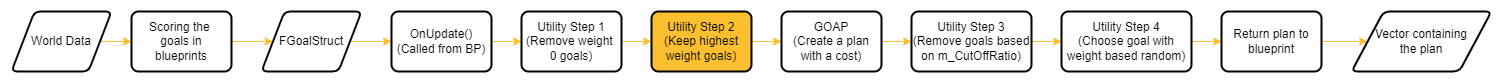

The diagram above was exported from draw.io. Its source (the exported page's mxGraphModel, read from the mxfile embedded in the PNG):
<mxGraphModel dx="1038" dy="489" grid="0" gridSize="10" guides="1" tooltips="1" connect="1" arrows="1" fold="1" page="1" pageScale="1" pageWidth="2000" pageHeight="300" background="#3C3C3C" math="0" shadow="0">
  <root>
    <mxCell id="WIyWlLk6GJQsqaUBKTNV-0" />
    <mxCell id="WIyWlLk6GJQsqaUBKTNV-1" parent="WIyWlLk6GJQsqaUBKTNV-0" />
    <mxCell id="iGp7foHyNiKy61N9Hm8i-3" style="edgeStyle=orthogonalEdgeStyle;rounded=0;orthogonalLoop=1;jettySize=auto;html=1;exitX=1;exitY=0.5;exitDx=0;exitDy=0;strokeColor=#FCBF30;" parent="WIyWlLk6GJQsqaUBKTNV-1" source="iGp7foHyNiKy61N9Hm8i-1" target="iGp7foHyNiKy61N9Hm8i-2" edge="1">
      <mxGeometry relative="1" as="geometry" />
    </mxCell>
    <mxCell id="iGp7foHyNiKy61N9Hm8i-1" value="World Data" style="shape=parallelogram;html=1;strokeWidth=2;perimeter=parallelogramPerimeter;whiteSpace=wrap;rounded=1;arcSize=12;size=0.23;fillColor=#FFFFFF;" parent="WIyWlLk6GJQsqaUBKTNV-1" vertex="1">
      <mxGeometry x="20" y="30" width="100" height="60" as="geometry" />
    </mxCell>
    <mxCell id="iGp7foHyNiKy61N9Hm8i-5" style="edgeStyle=orthogonalEdgeStyle;rounded=0;orthogonalLoop=1;jettySize=auto;html=1;exitX=1;exitY=0.5;exitDx=0;exitDy=0;strokeColor=#FCBF30;" parent="WIyWlLk6GJQsqaUBKTNV-1" source="iGp7foHyNiKy61N9Hm8i-2" target="iGp7foHyNiKy61N9Hm8i-4" edge="1">
      <mxGeometry relative="1" as="geometry" />
    </mxCell>
    <mxCell id="iGp7foHyNiKy61N9Hm8i-2" value="Scoring the &lt;br&gt;goals in&lt;br&gt;blueprints" style="rounded=1;whiteSpace=wrap;html=1;absoluteArcSize=1;arcSize=14;strokeWidth=2;fillColor=#FFFFFF;" parent="WIyWlLk6GJQsqaUBKTNV-1" vertex="1">
      <mxGeometry x="140" y="30" width="100" height="60" as="geometry" />
    </mxCell>
    <mxCell id="iGp7foHyNiKy61N9Hm8i-7" style="edgeStyle=orthogonalEdgeStyle;rounded=0;orthogonalLoop=1;jettySize=auto;html=1;exitX=1;exitY=0.5;exitDx=0;exitDy=0;strokeColor=#FCBF30;" parent="WIyWlLk6GJQsqaUBKTNV-1" source="iGp7foHyNiKy61N9Hm8i-4" target="iGp7foHyNiKy61N9Hm8i-6" edge="1">
      <mxGeometry relative="1" as="geometry" />
    </mxCell>
    <mxCell id="iGp7foHyNiKy61N9Hm8i-4" value="FGoalStruct" style="shape=parallelogram;html=1;strokeWidth=2;perimeter=parallelogramPerimeter;whiteSpace=wrap;rounded=1;arcSize=12;size=0.23;fillColor=#FFFFFF;" parent="WIyWlLk6GJQsqaUBKTNV-1" vertex="1">
      <mxGeometry x="270" y="30" width="100" height="60" as="geometry" />
    </mxCell>
    <mxCell id="iGp7foHyNiKy61N9Hm8i-9" style="edgeStyle=orthogonalEdgeStyle;rounded=0;orthogonalLoop=1;jettySize=auto;html=1;exitX=1;exitY=0.5;exitDx=0;exitDy=0;entryX=0;entryY=0.5;entryDx=0;entryDy=0;strokeColor=#FCBF30;" parent="WIyWlLk6GJQsqaUBKTNV-1" source="iGp7foHyNiKy61N9Hm8i-6" target="iGp7foHyNiKy61N9Hm8i-8" edge="1">
      <mxGeometry relative="1" as="geometry" />
    </mxCell>
    <mxCell id="iGp7foHyNiKy61N9Hm8i-6" value="OnUpdate()&lt;br&gt;(Called from BP)" style="rounded=1;whiteSpace=wrap;html=1;absoluteArcSize=1;arcSize=14;strokeWidth=2;fillColor=#FFFFFF;gradientColor=none;" parent="WIyWlLk6GJQsqaUBKTNV-1" vertex="1">
      <mxGeometry x="400" y="30" width="100" height="60" as="geometry" />
    </mxCell>
    <mxCell id="iGp7foHyNiKy61N9Hm8i-11" style="edgeStyle=orthogonalEdgeStyle;rounded=0;orthogonalLoop=1;jettySize=auto;html=1;exitX=1;exitY=0.5;exitDx=0;exitDy=0;entryX=0;entryY=0.5;entryDx=0;entryDy=0;strokeColor=#FCBF30;" parent="WIyWlLk6GJQsqaUBKTNV-1" source="iGp7foHyNiKy61N9Hm8i-8" target="iGp7foHyNiKy61N9Hm8i-10" edge="1">
      <mxGeometry relative="1" as="geometry" />
    </mxCell>
    <mxCell id="iGp7foHyNiKy61N9Hm8i-8" value="Utility Step 1&lt;br&gt;(Remove weight &lt;br&gt;0 goals)" style="rounded=1;whiteSpace=wrap;html=1;absoluteArcSize=1;arcSize=14;strokeWidth=2;fillColor=default;" parent="WIyWlLk6GJQsqaUBKTNV-1" vertex="1">
      <mxGeometry x="530" y="30" width="100" height="60" as="geometry" />
    </mxCell>
    <mxCell id="iGp7foHyNiKy61N9Hm8i-13" style="edgeStyle=orthogonalEdgeStyle;rounded=0;orthogonalLoop=1;jettySize=auto;html=1;exitX=1;exitY=0.5;exitDx=0;exitDy=0;strokeColor=#FCBF30;" parent="WIyWlLk6GJQsqaUBKTNV-1" source="iGp7foHyNiKy61N9Hm8i-10" target="iGp7foHyNiKy61N9Hm8i-12" edge="1">
      <mxGeometry relative="1" as="geometry" />
    </mxCell>
    <mxCell id="iGp7foHyNiKy61N9Hm8i-10" value="Utility Step 2&lt;br&gt;(Keep highest weight goals)" style="rounded=1;whiteSpace=wrap;html=1;absoluteArcSize=1;arcSize=14;strokeWidth=2;fillColor=#FCBF30;" parent="WIyWlLk6GJQsqaUBKTNV-1" vertex="1">
      <mxGeometry x="660" y="30" width="100" height="60" as="geometry" />
    </mxCell>
    <mxCell id="iGp7foHyNiKy61N9Hm8i-15" style="edgeStyle=orthogonalEdgeStyle;rounded=0;orthogonalLoop=1;jettySize=auto;html=1;exitX=1;exitY=0.5;exitDx=0;exitDy=0;entryX=0;entryY=0.5;entryDx=0;entryDy=0;strokeColor=#FCBF30;" parent="WIyWlLk6GJQsqaUBKTNV-1" source="iGp7foHyNiKy61N9Hm8i-12" target="iGp7foHyNiKy61N9Hm8i-14" edge="1">
      <mxGeometry relative="1" as="geometry" />
    </mxCell>
    <mxCell id="iGp7foHyNiKy61N9Hm8i-12" value="GOAP&lt;br&gt;(Create a plan with a cost)" style="rounded=1;whiteSpace=wrap;html=1;absoluteArcSize=1;arcSize=14;strokeWidth=2;fillColor=#FFFFFF;" parent="WIyWlLk6GJQsqaUBKTNV-1" vertex="1">
      <mxGeometry x="790" y="30" width="100" height="60" as="geometry" />
    </mxCell>
    <mxCell id="iGp7foHyNiKy61N9Hm8i-17" style="edgeStyle=orthogonalEdgeStyle;rounded=0;orthogonalLoop=1;jettySize=auto;html=1;exitX=1;exitY=0.5;exitDx=0;exitDy=0;entryX=0;entryY=0.5;entryDx=0;entryDy=0;strokeColor=#FCBF30;" parent="WIyWlLk6GJQsqaUBKTNV-1" source="iGp7foHyNiKy61N9Hm8i-14" target="iGp7foHyNiKy61N9Hm8i-16" edge="1">
      <mxGeometry relative="1" as="geometry" />
    </mxCell>
    <mxCell id="iGp7foHyNiKy61N9Hm8i-14" value="Utility Step 3&lt;br&gt;(Remove goals based on m_CutOffRatio)" style="rounded=1;whiteSpace=wrap;html=1;absoluteArcSize=1;arcSize=14;strokeWidth=2;fillColor=#FFFFFF;" parent="WIyWlLk6GJQsqaUBKTNV-1" vertex="1">
      <mxGeometry x="920" y="30" width="120" height="60" as="geometry" />
    </mxCell>
    <mxCell id="iGp7foHyNiKy61N9Hm8i-19" style="edgeStyle=orthogonalEdgeStyle;rounded=0;orthogonalLoop=1;jettySize=auto;html=1;exitX=1;exitY=0.5;exitDx=0;exitDy=0;entryX=0;entryY=0.5;entryDx=0;entryDy=0;strokeColor=#FCBF30;" parent="WIyWlLk6GJQsqaUBKTNV-1" source="iGp7foHyNiKy61N9Hm8i-16" target="iGp7foHyNiKy61N9Hm8i-18" edge="1">
      <mxGeometry relative="1" as="geometry" />
    </mxCell>
    <mxCell id="iGp7foHyNiKy61N9Hm8i-16" value="Utility Step 4&lt;br&gt;(Choose goal with weight based random)" style="rounded=1;whiteSpace=wrap;html=1;absoluteArcSize=1;arcSize=14;strokeWidth=2;fillColor=#FFFFFF;" parent="WIyWlLk6GJQsqaUBKTNV-1" vertex="1">
      <mxGeometry x="1070" y="30" width="130" height="60" as="geometry" />
    </mxCell>
    <mxCell id="iGp7foHyNiKy61N9Hm8i-21" style="edgeStyle=orthogonalEdgeStyle;rounded=0;orthogonalLoop=1;jettySize=auto;html=1;exitX=1;exitY=0.5;exitDx=0;exitDy=0;entryX=0;entryY=0.5;entryDx=0;entryDy=0;strokeColor=#FCBF30;" parent="WIyWlLk6GJQsqaUBKTNV-1" source="iGp7foHyNiKy61N9Hm8i-18" target="iGp7foHyNiKy61N9Hm8i-20" edge="1">
      <mxGeometry relative="1" as="geometry" />
    </mxCell>
    <mxCell id="iGp7foHyNiKy61N9Hm8i-18" value="Return plan to blueprint" style="rounded=1;whiteSpace=wrap;html=1;absoluteArcSize=1;arcSize=14;strokeWidth=2;fillColor=#FFFFFF;" parent="WIyWlLk6GJQsqaUBKTNV-1" vertex="1">
      <mxGeometry x="1230" y="30" width="100" height="60" as="geometry" />
    </mxCell>
    <mxCell id="iGp7foHyNiKy61N9Hm8i-20" value="Vector containing&lt;br&gt;the plan" style="shape=parallelogram;html=1;strokeWidth=2;perimeter=parallelogramPerimeter;whiteSpace=wrap;rounded=1;arcSize=12;size=0.23;fillColor=#FFFFFF;" parent="WIyWlLk6GJQsqaUBKTNV-1" vertex="1">
      <mxGeometry x="1360" y="30" width="140" height="60" as="geometry" />
    </mxCell>
  </root>
</mxGraphModel>